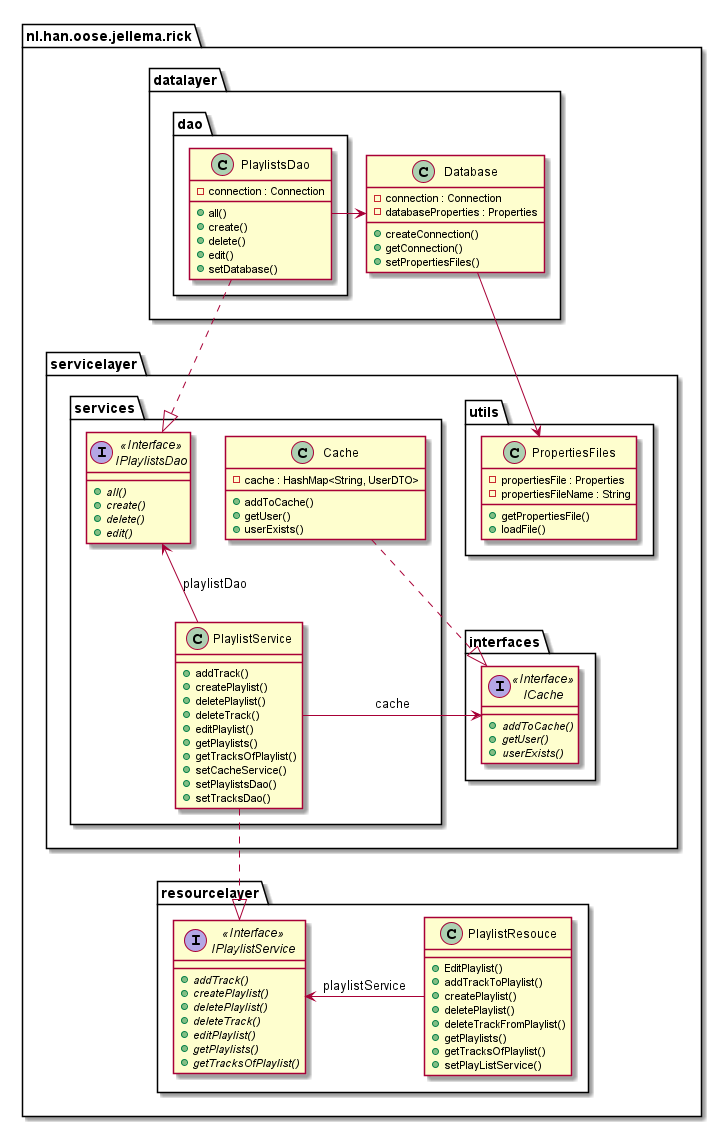

The diagram above was rendered by PlantUML. Its source (embedded in the PNG):
@startuml

namespace nl.han.oose.jellema.rick {
    namespace nl.han.oose.jellema.rick.datalayer{
        namespace nl.han.oose.jellema.rick.datalayer.dao{
            class PlaylistsDao {
                - connection : Connection
                + all()
                + create()
                + delete()
                + edit()
                + setDatabase()
            }
        }

        class Database {
            - connection : Connection
            - databaseProperties : Properties
            + createConnection()
            + getConnection()
            + setPropertiesFiles()
        }

    }
    namespace nl.han.oose.jellema.rick.servicelayer{
        namespace nl.han.oose.jellema.rick.servicelayer.utils {
            Class PropertiesFiles {
                - propertiesFile : Properties
                - propertiesFileName : String
                + getPropertiesFile()
                + loadFile()
            }
        }
        namespace nl.han.oose.jellema.rick.servicelayer.interfaces {
            Interface ICache <<Interface>> {
                {abstract} + addToCache()
                {abstract} + getUser()
                {abstract} + userExists()
            }
        }
        namespace nl.han.oose.jellema.rick.servicelayer.services {
            Class Cache {
                - cache : HashMap<String, UserDTO>
                + addToCache()
                + getUser()
                + userExists()
            }

            class PlaylistService {
                + addTrack()
                + createPlaylist()
                + deletePlaylist()
                + deleteTrack()
                + editPlaylist()
                + getPlaylists()
                + getTracksOfPlaylist()
                + setCacheService()
                + setPlaylistsDao()
                + setTracksDao()
            }

            Interface IPlaylistsDao <<Interface>> {
                {abstract} + all()
                {abstract} + create()
                {abstract} + delete()
                {abstract} + edit()
            }
        }
    }
    namespace nl.han.oose.jellema.rick.resourcelayer{
        class PlaylistResouce{
              + EditPlaylist()
              + addTrackToPlaylist()
              + createPlaylist()
              + deletePlaylist()
              + deleteTrackFromPlaylist()
              + getPlaylists()
              + getTracksOfPlaylist()
              + setPlayListService()
        }

        interface IPlaylistService <<Interface>>{
              {abstract} + addTrack()
              {abstract} + createPlaylist()
              {abstract} + deletePlaylist()
              {abstract} + deleteTrack()
              {abstract} + editPlaylist()
              {abstract} + getPlaylists()
              {abstract} + getTracksOfPlaylist()
        }
    }
}


nl.han.oose.jellema.rick.datalayer.Database <-left- nl.han.oose.jellema.rick.datalayer.dao.PlaylistsDao
nl.han.oose.jellema.rick.datalayer.Database -up-> nl.han.oose.jellema.rick.servicelayer.utils.PropertiesFiles

nl.han.oose.jellema.rick.servicelayer.interfaces.ICache <|.left. nl.han.oose.jellema.rick.servicelayer.services.Cache
nl.han.oose.jellema.rick.servicelayer.services.PlaylistService -left-> nl.han.oose.jellema.rick.servicelayer.interfaces.ICache : cache
nl.han.oose.jellema.rick.servicelayer.services.PlaylistService -up-> nl.han.oose.jellema.rick.servicelayer.services.IPlaylistsDao : playlistDao
nl.han.oose.jellema.rick.servicelayer.services.IPlaylistsDao <|.up. nl.han.oose.jellema.rick.datalayer.dao.PlaylistsDao

nl.han.oose.jellema.rick.resourcelayer.PlaylistResouce -left-> nl.han.oose.jellema.rick.resourcelayer.IPlaylistService : playlistService
nl.han.oose.jellema.rick.resourcelayer.IPlaylistService <|.up. nl.han.oose.jellema.rick.servicelayer.services.PlaylistService



@enduml